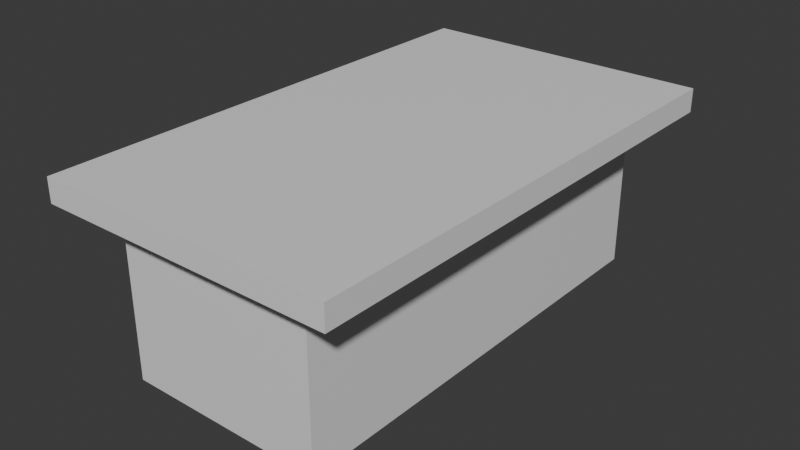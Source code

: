 # Source: Mesaaaaa.blend  (saved by Blender 4.5.91; exported with 4.5.12 LTS)
import bpy
from mathutils import Matrix  # noqa: F401  (used for matrix-valued properties, if any)

bpy.ops.wm.read_factory_settings(use_empty=True)
scene = bpy.context.scene
scene.name = 'Scene'

# ---- collections
col_collection = bpy.data.collections.new('Collection'); scene.collection.children.link(col_collection)

# ---- materials (node trees are filled in below, after node groups)
mat_material = bpy.data.materials.new('Material')
mat_material.alpha_threshold = 0.0
mat_material.roughness = 0.5
mat_material.line_color = (0.0, 0.0, 0.0, 1.0)

# ---- material node trees
mat_material.use_nodes = True; mat_material.node_tree.nodes.clear()
_N = mat_material.node_tree.nodes; _L = mat_material.node_tree.links
n0 = _N.new('ShaderNodeOutputMaterial'); n0.name = 'Material Output'; n0.location = (200, 100)
n1 = _N.new('ShaderNodeBsdfPrincipled'); n1.name = 'Principled BSDF'; n1.location = (-200, 100)
n1.inputs[3].default_value = 1.45
_L.new(n1.outputs[0], n0.inputs[0])
n0.is_active_output = True

# ---- world
world_world = bpy.data.worlds.new('World'); scene.world = world_world
world_world.use_nodes = True; world_world.node_tree.nodes.clear()
_N = world_world.node_tree.nodes; _L = world_world.node_tree.links
n0 = _N.new('ShaderNodeOutputWorld'); n0.name = 'World Output'; n0.location = (200, 100)
n1 = _N.new('ShaderNodeBackground'); n1.name = 'Background'; n1.location = (-200, 100)
n1.inputs[0].default_value = (0.05088, 0.05088, 0.05088, 1.0)
_L.new(n1.outputs[0], n0.inputs[0])
n0.is_active_output = True
world_world.color = (0.05088, 0.05088, 0.05088)
world_world.sun_shadow_jitter_overblur = 0.0

# ---- meshes
me_cube = bpy.data.meshes.new('Cube')
me_cube.from_pydata([(1.483, 1.308, 0.8682), (1.0, 1.0, -1.0), (1.483, -3.746, 0.8682), (1.0, -3.438, -1.0), (-1.483, 1.308, 0.8682), (-1.0, 1.0, -1.0), (-1.483, -3.746, 0.8682), (-1.0, -3.438, -1.0), (1.0, 1.0, 0.6338), (-1.0, -3.438, 0.6338), (1.0, -3.438, 0.6338), (-1.0, 1.0, 0.6338), (-1.483, -3.746, 0.6318), (1.483, 1.308, 0.6318), (1.483, -3.746, 0.6318), (-1.483, 1.308, 0.6318)], [], [(0, 4, 6, 2), (14, 2, 6, 12), (12, 6, 4, 15), (5, 1, 3, 7), (13, 0, 2, 14), (15, 4, 0, 13), (5, 11, 8, 1), (1, 8, 10, 3), (7, 9, 11, 5), (3, 10, 9, 7), (11, 15, 13, 8), (8, 13, 14, 10), (9, 12, 15, 11), (10, 14, 12, 9)])
_uv = me_cube.uv_layers.new(name='UVMap')
_uv.uv.foreach_set('vector', [0.625, 0.5, 0.875, 0.5, 0.875, 0.75, 0.625, 0.75, 0.5625, 0.75, 0.625, 0.75, 0.625, 1.0, 0.5625, 1.0, 0.5625, 0.0, 0.625, 0.0, 0.625, 0.25, 0.5625, 0.25, 0.125, 0.5, 0.375, 0.5, 0.375, 0.75, 0.125, 0.75, 0.5625, 0.5, 0.625, 0.5, 0.625, 0.75, 0.5625, 0.75, 0.5625, 0.25, 0.625, 0.25, 0.625, 0.5, 0.5625, 0.5, 0.375, 0.25, 0.5, 0.25, 0.5, 0.5, 0.375, 0.5, 0.375, 0.5, 0.5, 0.5, 0.5, 0.75, 0.375, 0.75, 0.375, 0.0, 0.5, 0.0, 0.5, 0.25, 0.375, 0.25, 0.375, 0.75, 0.5, 0.75, 0.5, 1.0, 0.375, 1.0, 0.5, 0.25, 0.5625, 0.25, 0.5625, 0.5, 0.5, 0.5, 0.5, 0.5, 0.5625, 0.5, 0.5625, 0.75, 0.5, 0.75, 0.5, 0.0, 0.5625, 0.0, 0.5625, 0.25, 0.5, 0.25, 0.5, 0.75, 0.5625, 0.75, 0.5625, 1.0, 0.5, 1.0])
_ca = me_cube.color_attributes.new('Atributo', 'BYTE_COLOR', 'CORNER')
_ca.data.foreach_set('color', [0.1095, 0.1095, 0.1095, 1.0, 0.0, 0.0, 0.0, 1.0, 0.08228, 0.08228, 0.08228, 1.0, 0.0648, 0.0648, 0.0648, 1.0, 0.04519, 0.04519, 0.04519, 1.0, 0.0648, 0.0648, 0.0648, 1.0, 0.08228, 0.08228, 0.08228, 1.0, 0.1095, 0.1095, 0.1095, 1.0, 0.1095, 0.1095, 0.1095, 1.0, 0.08228, 0.08228, 0.08228, 1.0, 0.0, 0.0, 0.0, 1.0, 0.05127, 0.05127, 0.05127, 1.0, 1.0, 1.0, 1.0, 1.0, 0.0, 0.0, 0.0, 1.0, 0.008568, 0.008568, 0.008568, 1.0, 0.2086, 0.2086, 0.2086, 1.0, 0.06125, 0.06125, 0.06125, 1.0, 0.1095, 0.1095, 0.1095, 1.0, 0.0648, 0.0648, 0.0648, 1.0, 0.04519, 0.04519, 0.04519, 1.0, 0.05127, 0.05127, 0.05127, 1.0, 0.0, 0.0, 0.0, 1.0, 0.1095, 0.1095, 0.1095, 1.0, 0.06125, 0.06125, 0.06125, 1.0, 1.0, 1.0, 1.0, 1.0, 0.2159, 0.2159, 0.2159, 1.0, 0.02843, 0.02843, 0.02843, 1.0, 0.0, 0.0, 0.0, 1.0, 0.0, 0.0, 0.0, 1.0, 0.02843, 0.02843, 0.02843, 1.0, 0.02956, 0.02956, 0.02956, 1.0, 0.008568, 0.008568, 0.008568, 1.0, 0.2086, 0.2086, 0.2086, 1.0, 0.1384, 0.1384, 0.1384, 1.0, 0.2159, 0.2159, 0.2159, 1.0, 1.0, 1.0, 1.0, 1.0, 0.008568, 0.008568, 0.008568, 1.0, 0.02956, 0.02956, 0.02956, 1.0, 0.1384, 0.1384, 0.1384, 1.0, 0.2086, 0.2086, 0.2086, 1.0, 0.2159, 0.2159, 0.2159, 1.0, 0.05127, 0.05127, 0.05127, 1.0, 0.06125, 0.06125, 0.06125, 1.0, 0.02843, 0.02843, 0.02843, 1.0, 0.02843, 0.02843, 0.02843, 1.0, 0.06125, 0.06125, 0.06125, 1.0, 0.04519, 0.04519, 0.04519, 1.0, 0.02956, 0.02956, 0.02956, 1.0, 0.1384, 0.1384, 0.1384, 1.0, 0.1095, 0.1095, 0.1095, 1.0, 0.05127, 0.05127, 0.05127, 1.0, 0.2159, 0.2159, 0.2159, 1.0, 0.02956, 0.02956, 0.02956, 1.0, 0.04519, 0.04519, 0.04519, 1.0, 0.1095, 0.1095, 0.1095, 1.0, 0.1384, 0.1384, 0.1384, 1.0])
me_cube.materials.append(mat_material)
me_cube.use_mirror_vertex_groups = False
me_cube.update()

# ---- objects
ob_cube = bpy.data.objects.new('Cube', me_cube)

# ---- transforms, parenting, visibility, modifiers, constraints
ob_cube.location = (0.0, 0.0, 0.0)
ob_cube.lock_rotations_4d = False
ob_cube.empty_display_type = 'ARROWS'
ob_cube.lineart.crease_threshold = 0.0

# ---- collection membership
col_collection.objects.link(ob_cube)

# ---- scene / render settings (as saved in the file)
scene.frame_start = 1; scene.frame_end = 250; scene.frame_set(1)
scene.render.engine = 'BLENDER_EEVEE_NEXT'
bpy.context.view_layer.update()

# ---- added for rendering (the .blend has no active camera and no usable light): camera, sun
cam_auto = bpy.data.cameras.new('AutoCamera')
cam_auto.lens = 50.0
cam_auto.sensor_width = 36.0
cam_auto.clip_end = 1000.0
ob_auto_camera = bpy.data.objects.new('AutoCamera', cam_auto)
scene.collection.objects.link(ob_auto_camera)
ob_auto_camera.location = (5.69025, -8.04734, 4.48632)
ob_auto_camera.rotation_euler = (1.09748, -7.21219e-08, 0.694738)
scene.camera = ob_auto_camera
light_auto_sun = bpy.data.lights.new('AutoSun', 'SUN')
light_auto_sun.energy = 3.0
light_auto_sun.angle = 0.0523599
ob_auto_sun = bpy.data.objects.new('AutoSun', light_auto_sun)
scene.collection.objects.link(ob_auto_sun)
ob_auto_sun.rotation_euler = (0.872665, 0.174533, 0.523599)
bpy.context.view_layer.update()
